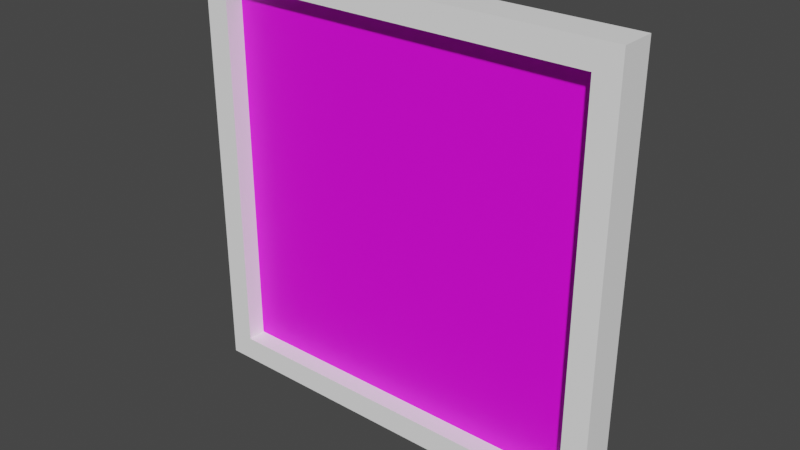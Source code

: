 # Source: Picture.blend  (saved by Blender 3.4.6; exported with 4.5.12 LTS)
import bpy
from mathutils import Matrix  # noqa: F401  (used for matrix-valued properties, if any)

bpy.ops.wm.read_factory_settings(use_empty=True)
scene = bpy.context.scene
scene.name = 'Scene'

# ---- collections
col_collection = bpy.data.collections.new('Collection'); scene.collection.children.link(col_collection)

# ---- images (referenced by path relative to the original .blend; pixels are not part of the script)
import os
ASSET_DIR = os.environ.get("B2B_ASSET_DIR", "")  # directory of the original .blend (textures are referenced by path, not embedded)
HERE = os.path.dirname(os.path.abspath(__file__))  # packed textures are extracted next to this script under _unpacked/

def load_image(name, relpath, width, height, colorspace="sRGB"):
    """Load a texture the original file referenced (path relative to the .blend, or extracted next to this script)."""
    p = next((c for c in (os.path.join(HERE, relpath), os.path.join(ASSET_DIR, relpath)) if relpath and os.path.exists(c)), "")
    if p:
        img = bpy.data.images.load(p, check_existing=True)
        img.name = name
    else:  # same state as the original file: an image datablock whose file is absent (Cycles renders it pink)
        img = bpy.data.images.new(name, width, height)
        img.source = "FILE"
        img.filepath = "//" + (relpath or name)
    img.colorspace_settings.name = colorspace
    return img
img_ezgif_com_webp_to_jpg_jpg = load_image('ezgif.com-webp-to-jpg.jpg', 'ezgif.com-webp-to-jpg.jpg', 1024, 1024, 'sRGB')

# ---- materials (node trees are filled in below, after node groups)
mat_picture_frame_photo = bpy.data.materials.new('picture frame Photo')
mat_picture_frame_photo.alpha_threshold = 0.0
mat_picture_frame_photo.use_transparent_shadow = False
mat_picture_frame_photo.roughness = 0.5
mat_picture_frame_photo.line_color = (0.0, 0.0, 0.0, 1.0)
mat_picture_frame = bpy.data.materials.new('picture frame ')
mat_picture_frame.use_transparent_shadow = False

# ---- material node trees
mat_picture_frame_photo.use_nodes = True; mat_picture_frame_photo.node_tree.nodes.clear()
_N = mat_picture_frame_photo.node_tree.nodes; _L = mat_picture_frame_photo.node_tree.links
n0 = _N.new('ShaderNodeOutputMaterial'); n0.name = 'Material Output'; n0.location = (300, 300)
n1 = _N.new('ShaderNodeBsdfPrincipled'); n1.name = 'Principled BSDF'; n1.location = (10, 300)
n1.distribution = 'GGX'
n1.subsurface_method = 'RANDOM_WALK_SKIN'
n1.inputs[3].default_value = 1.45
n1.inputs[27].default_value = (0.0, 0.0, 0.0, 1.0)
n1.inputs[28].default_value = 1.0
n2 = _N.new('ShaderNodeTexImage'); n2.name = 'Image Texture'; n2.location = (-286, 209)
n2.image = img_ezgif_com_webp_to_jpg_jpg
_L.new(n1.outputs[0], n0.inputs[0])
_L.new(n2.outputs[0], n1.inputs[0])
n0.is_active_output = True
mat_picture_frame.use_nodes = True; mat_picture_frame.node_tree.nodes.clear()
_N = mat_picture_frame.node_tree.nodes; _L = mat_picture_frame.node_tree.links
n0 = _N.new('ShaderNodeBsdfPrincipled'); n0.name = 'Principled BSDF'; n0.location = (10, 300)
n0.distribution = 'GGX'
n0.subsurface_method = 'RANDOM_WALK_SKIN'
n0.inputs[0].default_value = (1.0, 1.0, 1.0, 1.0)
n0.inputs[3].default_value = 1.45
n0.inputs[27].default_value = (0.0, 0.0, 0.0, 1.0)
n0.inputs[28].default_value = 1.0
n1 = _N.new('ShaderNodeOutputMaterial'); n1.name = 'Material Output'; n1.location = (300, 300)
_L.new(n0.outputs[0], n1.inputs[0])
n1.is_active_output = True

# ---- world
world_world = bpy.data.worlds.new('World'); scene.world = world_world
world_world.use_nodes = True; world_world.node_tree.nodes.clear()
_N = world_world.node_tree.nodes; _L = world_world.node_tree.links
n0 = _N.new('ShaderNodeOutputWorld'); n0.name = 'World Output'; n0.location = (300, 300)
n1 = _N.new('ShaderNodeBackground'); n1.name = 'Background'; n1.location = (10, 300)
n1.inputs[0].default_value = (0.05088, 0.05088, 0.05088, 1.0)
_L.new(n1.outputs[0], n0.inputs[0])
n0.is_active_output = True
world_world.color = (0.05088, 0.05088, 0.05088)
world_world.use_sun_shadow = False
world_world.sun_shadow_jitter_overblur = 0.0

# ---- meshes
me_cube = bpy.data.meshes.new('Cube')
me_cube.from_pydata([(1.0, 1.0, 1.0), (1.0, 1.0, -1.0), (0.8853, -1.0, 0.8853), (0.8853, -1.0, -0.8853), (-1.0, 1.0, 1.0), (-1.0, 1.0, -1.0), (-0.8853, -1.0, 0.8853), (-0.8853, -1.0, -0.8853), (-1.0, -1.0, -1.0), (-1.0, -1.0, 1.0), (1.0, -1.0, 1.0), (1.0, -1.0, -1.0), (-0.8853, -0.527, -0.8853), (-0.8853, -0.527, 0.8853), (0.8853, -0.527, 0.8853), (0.8853, -0.527, -0.8853), (-0.8853, 0.05938, -0.8853), (-0.8853, 0.05938, 0.8853), (0.8853, 0.05938, 0.8853), (0.8853, 0.05938, -0.8853)], [], [(0, 4, 9, 10), (7, 3, 15, 12), (8, 9, 4, 5), (5, 1, 11, 8), (1, 0, 10, 11), (5, 4, 0, 1), (7, 6, 9, 8), (2, 3, 11, 10), (6, 2, 10, 9), (3, 7, 8, 11), (14, 13, 17, 18), (3, 2, 14, 15), (2, 6, 13, 14), (6, 7, 12, 13), (19, 18, 17, 16), (13, 12, 16, 17), (12, 15, 19, 16), (15, 14, 18, 19)])
me_cube.polygons.foreach_set('material_index', [1, 1, 1, 1, 1, 1, 1, 1, 1, 1, 1, 1, 1, 1, 0, 1, 1, 1])
_uv = me_cube.uv_layers.new(name='UVMap')
_uv.uv.foreach_set('vector', [0.625, 0.5, 0.875, 0.5, 0.875, 0.75, 0.625, 0.75, 0.3893, 0.9857, 0.3893, 0.7643, 0.3893, 0.7643, 0.3893, 0.9857, 0.375, 0.0, 0.625, 0.0, 0.625, 0.25, 0.375, 0.25, 0.125, 0.5, 0.375, 0.5, 0.375, 0.75, 0.125, 0.75, 0.375, 0.5, 0.625, 0.5, 0.625, 0.75, 0.375, 0.75, 0.375, 0.25, 0.625, 0.25, 0.625, 0.5, 0.375, 0.5, 0.3893, 0.9857, 0.6107, 0.9857, 0.625, 1.0, 0.375, 1.0, 0.6107, 0.7643, 0.3893, 0.7643, 0.375, 0.75, 0.625, 0.75, 0.6107, 0.9857, 0.6107, 0.7643, 0.625, 0.75, 0.625, 1.0, 0.3893, 0.7643, 0.3893, 0.9857, 0.375, 1.0, 0.375, 0.75, 0.6107, 0.7643, 0.6107, 0.9857, 0.6107, 0.9857, 0.6107, 0.7643, 0.3893, 0.7643, 0.6107, 0.7643, 0.6107, 0.7643, 0.3893, 0.7643, 0.6107, 0.7643, 0.6107, 0.9857, 0.6107, 0.9857, 0.6107, 0.7643, 0.6107, 0.9857, 0.3893, 0.9857, 0.3893, 0.9857, 0.6107, 0.9857, 0.01337, 0.01847, 0.9866, 0.008388, 0.9809, 0.9857, 0.01337, 0.9857, 0.6107, 0.9857, 0.3893, 0.9857, 0.3893, 0.9857, 0.6107, 0.9857, 0.3893, 0.9857, 0.3893, 0.7643, 0.3893, 0.7643, 0.3893, 0.9857, 0.3893, 0.7643, 0.6107, 0.7643, 0.6107, 0.7643, 0.3893, 0.7643])
me_cube.materials.append(mat_picture_frame_photo)
me_cube.materials.append(mat_picture_frame)
me_cube.use_mirror_vertex_groups = False
me_cube.update()

# ---- objects
ob_cube = bpy.data.objects.new('Cube', me_cube)

# ---- transforms, parenting, visibility, modifiers, constraints
ob_cube.location = (0.0, 0.0, 0.0)
ob_cube.scale = (1.0, 0.08318, 1.0)
ob_cube.lock_rotations_4d = False
ob_cube.empty_display_type = 'ARROWS'
ob_cube.lineart.crease_threshold = 0.0

# ---- collection membership
col_collection.objects.link(ob_cube)

# ---- scene / render settings (as saved in the file)
scene.frame_start = 1; scene.frame_end = 250; scene.frame_set(1)
scene.render.engine = 'BLENDER_EEVEE_NEXT'
scene.cycles.sampling_pattern = 'TABULATED_SOBOL'
scene.cycles.use_light_tree = False
scene.view_settings.view_transform = 'Filmic'
bpy.context.view_layer.update()

# ---- added for rendering (the .blend has no active camera and no usable light): camera, sun
cam_auto = bpy.data.cameras.new('AutoCamera')
cam_auto.lens = 50.0
cam_auto.sensor_width = 36.0
cam_auto.clip_end = 1000.0
ob_auto_camera = bpy.data.objects.new('AutoCamera', cam_auto)
scene.collection.objects.link(ob_auto_camera)
ob_auto_camera.location = (2.62145, -3.14574, 2.09716)
ob_auto_camera.rotation_euler = (1.09748, -7.21219e-08, 0.694738)
scene.camera = ob_auto_camera
light_auto_sun = bpy.data.lights.new('AutoSun', 'SUN')
light_auto_sun.energy = 3.0
light_auto_sun.angle = 0.0523599
ob_auto_sun = bpy.data.objects.new('AutoSun', light_auto_sun)
scene.collection.objects.link(ob_auto_sun)
ob_auto_sun.rotation_euler = (0.872665, 0.174533, 0.523599)
bpy.context.view_layer.update()
